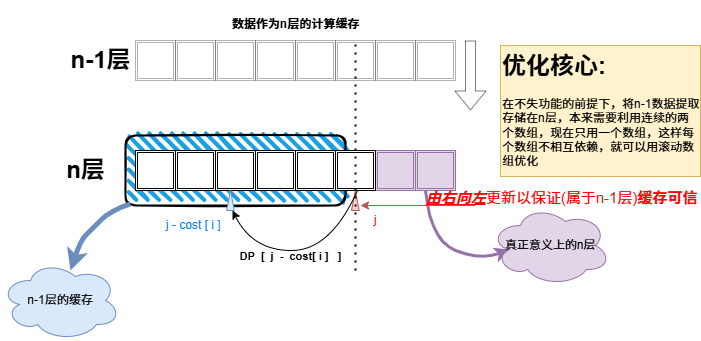

The diagram above was exported from draw.io. Its source (the exported page's mxGraphModel, read from the mxfile embedded in the PNG):
<mxGraphModel dx="762" dy="548" grid="1" gridSize="10" guides="1" tooltips="1" connect="1" arrows="1" fold="1" page="1" pageScale="1" pageWidth="1169" pageHeight="827" math="0" shadow="0">
  <root>
    <mxCell id="0" />
    <mxCell id="1" parent="0" />
    <mxCell id="RQypuuLo7cBhAH6e44Fo-243" value="" style="rounded=1;whiteSpace=wrap;html=1;strokeWidth=2;fillWeight=4;hachureGap=8;hachureAngle=45;fillColor=#1ba1e2;sketch=1;" parent="1" vertex="1">
      <mxGeometry x="405" y="379" width="220" height="70" as="geometry" />
    </mxCell>
    <mxCell id="RQypuuLo7cBhAH6e44Fo-199" value="" style="shape=ext;double=1;whiteSpace=wrap;html=1;aspect=fixed;opacity=30;" parent="1" vertex="1">
      <mxGeometry x="655" y="284" width="40" height="40" as="geometry" />
    </mxCell>
    <mxCell id="RQypuuLo7cBhAH6e44Fo-200" value="" style="shape=ext;double=1;whiteSpace=wrap;html=1;aspect=fixed;opacity=30;" parent="1" vertex="1">
      <mxGeometry x="695" y="284" width="40" height="40" as="geometry" />
    </mxCell>
    <mxCell id="RQypuuLo7cBhAH6e44Fo-202" value="" style="shape=ext;double=1;whiteSpace=wrap;html=1;aspect=fixed;opacity=30;" parent="1" vertex="1">
      <mxGeometry x="575" y="284" width="40" height="40" as="geometry" />
    </mxCell>
    <mxCell id="RQypuuLo7cBhAH6e44Fo-203" value="" style="shape=ext;double=1;whiteSpace=wrap;html=1;aspect=fixed;opacity=30;" parent="1" vertex="1">
      <mxGeometry x="615" y="284" width="40" height="40" as="geometry" />
    </mxCell>
    <mxCell id="RQypuuLo7cBhAH6e44Fo-208" value="" style="shape=ext;double=1;whiteSpace=wrap;html=1;aspect=fixed;opacity=30;" parent="1" vertex="1">
      <mxGeometry x="495" y="284" width="40" height="40" as="geometry" />
    </mxCell>
    <mxCell id="RQypuuLo7cBhAH6e44Fo-209" value="" style="shape=ext;double=1;whiteSpace=wrap;html=1;aspect=fixed;opacity=30;" parent="1" vertex="1">
      <mxGeometry x="535" y="284" width="40" height="40" as="geometry" />
    </mxCell>
    <mxCell id="RQypuuLo7cBhAH6e44Fo-210" value="" style="shape=ext;double=1;whiteSpace=wrap;html=1;aspect=fixed;opacity=30;" parent="1" vertex="1">
      <mxGeometry x="415" y="284" width="40" height="40" as="geometry" />
    </mxCell>
    <mxCell id="RQypuuLo7cBhAH6e44Fo-211" value="" style="shape=ext;double=1;whiteSpace=wrap;html=1;aspect=fixed;opacity=30;" parent="1" vertex="1">
      <mxGeometry x="455" y="284" width="40" height="40" as="geometry" />
    </mxCell>
    <mxCell id="RQypuuLo7cBhAH6e44Fo-212" value="" style="shape=ext;double=1;whiteSpace=wrap;html=1;aspect=fixed;fillColor=#e1d5e7;strokeColor=#9673a6;" parent="1" vertex="1">
      <mxGeometry x="655" y="394" width="40" height="40" as="geometry" />
    </mxCell>
    <mxCell id="RQypuuLo7cBhAH6e44Fo-213" value="" style="shape=ext;double=1;whiteSpace=wrap;html=1;aspect=fixed;fillColor=#e1d5e7;strokeColor=#9673a6;" parent="1" vertex="1">
      <mxGeometry x="695" y="394" width="40" height="40" as="geometry" />
    </mxCell>
    <mxCell id="RQypuuLo7cBhAH6e44Fo-214" value="" style="shape=ext;double=1;whiteSpace=wrap;html=1;aspect=fixed;" parent="1" vertex="1">
      <mxGeometry x="575" y="394" width="40" height="40" as="geometry" />
    </mxCell>
    <mxCell id="RQypuuLo7cBhAH6e44Fo-215" value="" style="shape=ext;double=1;whiteSpace=wrap;html=1;aspect=fixed;" parent="1" vertex="1">
      <mxGeometry x="615" y="394" width="40" height="40" as="geometry" />
    </mxCell>
    <mxCell id="RQypuuLo7cBhAH6e44Fo-216" value="" style="shape=ext;double=1;whiteSpace=wrap;html=1;aspect=fixed;" parent="1" vertex="1">
      <mxGeometry x="495" y="394" width="40" height="40" as="geometry" />
    </mxCell>
    <mxCell id="RQypuuLo7cBhAH6e44Fo-217" value="" style="shape=ext;double=1;whiteSpace=wrap;html=1;aspect=fixed;" parent="1" vertex="1">
      <mxGeometry x="535" y="394" width="40" height="40" as="geometry" />
    </mxCell>
    <mxCell id="RQypuuLo7cBhAH6e44Fo-218" value="" style="shape=ext;double=1;whiteSpace=wrap;html=1;aspect=fixed;" parent="1" vertex="1">
      <mxGeometry x="415" y="394" width="40" height="40" as="geometry" />
    </mxCell>
    <mxCell id="RQypuuLo7cBhAH6e44Fo-219" value="" style="shape=ext;double=1;whiteSpace=wrap;html=1;aspect=fixed;" parent="1" vertex="1">
      <mxGeometry x="455" y="394" width="40" height="40" as="geometry" />
    </mxCell>
    <mxCell id="RQypuuLo7cBhAH6e44Fo-220" value="n-1层" style="text;strokeColor=none;fillColor=none;html=1;fontSize=24;fontStyle=1;verticalAlign=middle;align=center;opacity=30;" parent="1" vertex="1">
      <mxGeometry x="355" y="289" width="50" height="30" as="geometry" />
    </mxCell>
    <mxCell id="RQypuuLo7cBhAH6e44Fo-229" value="n层" style="text;strokeColor=none;fillColor=none;html=1;fontSize=24;fontStyle=1;verticalAlign=middle;align=center;" parent="1" vertex="1">
      <mxGeometry x="315" y="394" width="100" height="40" as="geometry" />
    </mxCell>
    <mxCell id="RQypuuLo7cBhAH6e44Fo-230" value="" style="shape=mxgraph.arrows2.wedgeArrow;html=1;bendable=0;startWidth=3.8461538461538467;fillColor=#f8cecc;defaultFillColor=invert;defaultGradientColor=invert;rounded=0;strokeColor=#b85450;" parent="1" edge="1">
      <mxGeometry width="100" height="100" relative="1" as="geometry">
        <mxPoint x="634.8299999999999" y="454" as="sourcePoint" />
        <mxPoint x="634.8299999999999" y="434" as="targetPoint" />
      </mxGeometry>
    </mxCell>
    <mxCell id="RQypuuLo7cBhAH6e44Fo-231" value="" style="shape=mxgraph.arrows2.wedgeArrow;html=1;bendable=0;startWidth=3.8461538461538467;fillColor=#dae8fc;defaultFillColor=invert;defaultGradientColor=invert;rounded=0;strokeColor=#6c8ebf;" parent="1" edge="1">
      <mxGeometry width="100" height="100" relative="1" as="geometry">
        <mxPoint x="510" y="454" as="sourcePoint" />
        <mxPoint x="510" y="434" as="targetPoint" />
      </mxGeometry>
    </mxCell>
    <mxCell id="RQypuuLo7cBhAH6e44Fo-237" value="" style="curved=1;endArrow=classic;html=1;rounded=0;exitX=0.5;exitY=1;exitDx=0;exitDy=0;" parent="1" edge="1">
      <mxGeometry width="50" height="50" relative="1" as="geometry">
        <mxPoint x="637" y="434" as="sourcePoint" />
        <mxPoint x="512" y="454" as="targetPoint" />
        <Array as="points">
          <mxPoint x="610" y="494" />
          <mxPoint x="532" y="494" />
        </Array>
      </mxGeometry>
    </mxCell>
    <mxCell id="RQypuuLo7cBhAH6e44Fo-240" value="&lt;b&gt;DP&amp;nbsp; [&amp;nbsp; j&amp;nbsp; -&amp;nbsp; cost[ i ]&amp;nbsp; &amp;nbsp;]&lt;/b&gt;" style="edgeLabel;html=1;align=center;verticalAlign=middle;resizable=0;points=[];labelBackgroundColor=none;spacingTop=20;spacingBottom=-7;" parent="RQypuuLo7cBhAH6e44Fo-237" vertex="1" connectable="0">
      <mxGeometry x="0.1284" y="-8" relative="1" as="geometry">
        <mxPoint as="offset" />
      </mxGeometry>
    </mxCell>
    <mxCell id="RQypuuLo7cBhAH6e44Fo-238" value="" style="endArrow=none;dashed=1;html=1;dashPattern=1 3;strokeWidth=2;rounded=0;entryX=0.5;entryY=0;entryDx=0;entryDy=0;" parent="1" target="RQypuuLo7cBhAH6e44Fo-203" edge="1">
      <mxGeometry width="50" height="50" relative="1" as="geometry">
        <mxPoint x="635" y="514" as="sourcePoint" />
        <mxPoint x="650" y="434" as="targetPoint" />
      </mxGeometry>
    </mxCell>
    <mxCell id="RQypuuLo7cBhAH6e44Fo-244" value="" style="curved=1;endArrow=classic;html=1;rounded=0;exitX=0.022;exitY=0.978;exitDx=0;exitDy=0;exitPerimeter=0;fillColor=#dae8fc;strokeColor=#6c8ebf;strokeWidth=5;" parent="1" source="RQypuuLo7cBhAH6e44Fo-243" edge="1">
      <mxGeometry width="50" height="50" relative="1" as="geometry">
        <mxPoint x="380" y="514" as="sourcePoint" />
        <mxPoint x="350" y="514" as="targetPoint" />
        <Array as="points">
          <mxPoint x="390" y="454" />
          <mxPoint x="370" y="474" />
          <mxPoint x="360" y="484" />
        </Array>
      </mxGeometry>
    </mxCell>
    <mxCell id="RQypuuLo7cBhAH6e44Fo-245" value="n-1层的缓存" style="ellipse;shape=cloud;whiteSpace=wrap;html=1;fillColor=#dae8fc;strokeColor=#6c8ebf;" parent="1" vertex="1">
      <mxGeometry x="280" y="504" width="120" height="80" as="geometry" />
    </mxCell>
    <mxCell id="RQypuuLo7cBhAH6e44Fo-247" value="&lt;font style=&quot;font-size: 12px;&quot;&gt;数据作为n层的计算缓存&lt;/font&gt;" style="text;strokeColor=none;fillColor=none;html=1;fontSize=24;fontStyle=1;verticalAlign=middle;align=center;" parent="1" vertex="1">
      <mxGeometry x="525" y="244" width="100" height="40" as="geometry" />
    </mxCell>
    <mxCell id="RQypuuLo7cBhAH6e44Fo-248" value="" style="shape=flexArrow;endArrow=classic;html=1;rounded=0;flowAnimation=0;opacity=50;" parent="1" edge="1">
      <mxGeometry width="50" height="50" relative="1" as="geometry">
        <mxPoint x="750" y="284" as="sourcePoint" />
        <mxPoint x="750" y="354" as="targetPoint" />
      </mxGeometry>
    </mxCell>
    <mxCell id="RQypuuLo7cBhAH6e44Fo-249" value="" style="curved=1;endArrow=classic;html=1;rounded=0;exitX=0.25;exitY=1;exitDx=0;exitDy=0;fillColor=#e1d5e7;strokeColor=#9673a6;strokeWidth=3;entryX=0.16;entryY=0.55;entryDx=0;entryDy=0;entryPerimeter=0;" parent="1" source="RQypuuLo7cBhAH6e44Fo-213" target="RQypuuLo7cBhAH6e44Fo-251" edge="1">
      <mxGeometry width="50" height="50" relative="1" as="geometry">
        <mxPoint x="710" y="444" as="sourcePoint" />
        <mxPoint x="780" y="494" as="targetPoint" />
        <Array as="points">
          <mxPoint x="710" y="484" />
          <mxPoint x="760" y="504" />
        </Array>
      </mxGeometry>
    </mxCell>
    <mxCell id="RQypuuLo7cBhAH6e44Fo-251" value="真正意义上的n层" style="ellipse;shape=cloud;whiteSpace=wrap;html=1;fillColor=#e1d5e7;strokeColor=#9673a6;" parent="1" vertex="1">
      <mxGeometry x="770" y="449" width="120" height="80" as="geometry" />
    </mxCell>
    <mxCell id="RQypuuLo7cBhAH6e44Fo-252" value="&lt;font style=&quot;color: rgb(0, 127, 255);&quot;&gt;j - cost [ i ]&amp;nbsp;&lt;/font&gt;" style="text;html=1;align=center;verticalAlign=middle;whiteSpace=wrap;rounded=0;" parent="1" vertex="1">
      <mxGeometry x="445" y="454" width="60" height="30" as="geometry" />
    </mxCell>
    <mxCell id="RQypuuLo7cBhAH6e44Fo-253" value="&lt;font style=&quot;color: rgb(255, 0, 0);&quot;&gt;j&lt;/font&gt;" style="text;html=1;align=center;verticalAlign=middle;whiteSpace=wrap;rounded=0;" parent="1" vertex="1">
      <mxGeometry x="625" y="449" width="60" height="30" as="geometry" />
    </mxCell>
    <mxCell id="RQypuuLo7cBhAH6e44Fo-256" value="&lt;h1 style=&quot;margin-top: 0px;&quot;&gt;优化核心:&lt;/h1&gt;&lt;p&gt;在不失功能的前提下，将n-1数据提取存储在n层，本来需要利用连续的两个数组，现在只用一个数组，这样每个数组不相互依赖，就可以用滚动数组优化&lt;/p&gt;" style="text;html=1;whiteSpace=wrap;overflow=hidden;rounded=0;fillColor=#fff2cc;strokeColor=#d6b656;" parent="1" vertex="1">
      <mxGeometry x="780" y="289" width="200" height="131" as="geometry" />
    </mxCell>
    <mxCell id="RQypuuLo7cBhAH6e44Fo-257" value="" style="endArrow=classic;html=1;rounded=0;fillColor=#f8cecc;strokeColor=#b85450;" parent="1" edge="1">
      <mxGeometry width="50" height="50" relative="1" as="geometry">
        <mxPoint x="755" y="449" as="sourcePoint" />
        <mxPoint x="640" y="449" as="targetPoint" />
      </mxGeometry>
    </mxCell>
    <mxCell id="RQypuuLo7cBhAH6e44Fo-258" value="&lt;font style=&quot;color: rgb(255, 0, 0);&quot;&gt;&lt;u&gt;&lt;i&gt;&lt;b&gt;由右向左&lt;/b&gt;&lt;/i&gt;&lt;/u&gt;更新以保证(属于n-1层)&lt;b&gt;缓存可信&lt;/b&gt;&lt;/font&gt;" style="edgeLabel;html=1;align=center;verticalAlign=middle;resizable=0;points=[];labelBackgroundColor=none;fontSize=15;" parent="RQypuuLo7cBhAH6e44Fo-257" vertex="1" connectable="0">
      <mxGeometry x="-0.4296" y="4" relative="1" as="geometry">
        <mxPoint x="118" y="-13" as="offset" />
      </mxGeometry>
    </mxCell>
  </root>
</mxGraphModel>